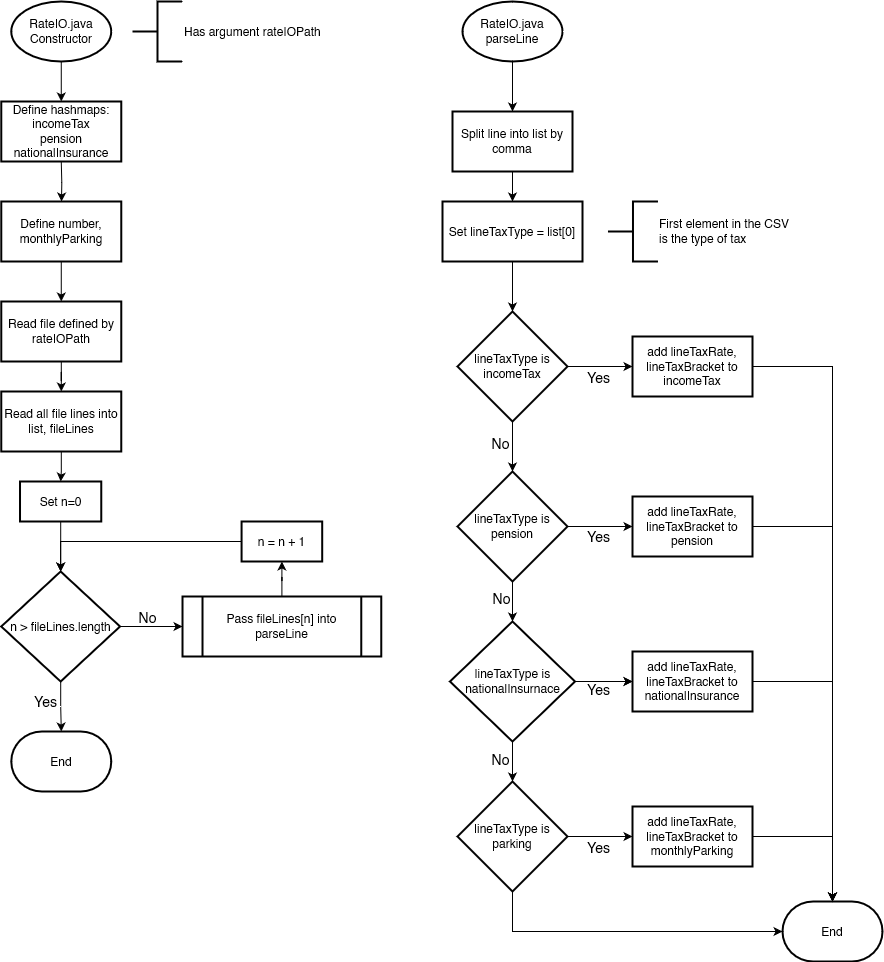

The diagram above was exported from draw.io. Its source (the exported page's mxGraphModel, read from the mxfile embedded in the PNG):
<mxGraphModel dx="2074" dy="1142" grid="1" gridSize="10" guides="1" tooltips="1" connect="1" arrows="1" fold="1" page="1" pageScale="1" pageWidth="827" pageHeight="1169" math="0" shadow="0">
  <root>
    <mxCell id="WIyWlLk6GJQsqaUBKTNV-0" />
    <mxCell id="WIyWlLk6GJQsqaUBKTNV-1" parent="WIyWlLk6GJQsqaUBKTNV-0" />
    <mxCell id="PLRgoA0x64ubLiuR-Swz-54" value="" style="edgeStyle=orthogonalEdgeStyle;rounded=0;orthogonalLoop=1;jettySize=auto;html=1;entryX=0.5;entryY=0;entryDx=0;entryDy=0;" parent="WIyWlLk6GJQsqaUBKTNV-1" source="PLRgoA0x64ubLiuR-Swz-55" target="PLRgoA0x64ubLiuR-Swz-187" edge="1">
      <mxGeometry relative="1" as="geometry">
        <mxPoint x="148.7550000000001" y="120" as="targetPoint" />
      </mxGeometry>
    </mxCell>
    <mxCell id="PLRgoA0x64ubLiuR-Swz-55" value="RateIO.java&lt;br&gt;Constructor" style="strokeWidth=2;html=1;shape=mxgraph.flowchart.start_1;whiteSpace=wrap;" parent="WIyWlLk6GJQsqaUBKTNV-1" vertex="1">
      <mxGeometry x="98.75" y="30" width="100" height="60" as="geometry" />
    </mxCell>
    <mxCell id="PLRgoA0x64ubLiuR-Swz-124" value="" style="edgeStyle=orthogonalEdgeStyle;rounded=0;orthogonalLoop=1;jettySize=auto;html=1;" parent="WIyWlLk6GJQsqaUBKTNV-1" source="PLRgoA0x64ubLiuR-Swz-110" target="PLRgoA0x64ubLiuR-Swz-123" edge="1">
      <mxGeometry relative="1" as="geometry" />
    </mxCell>
    <mxCell id="PLRgoA0x64ubLiuR-Swz-110" value="Read file defined by rateIOPath" style="whiteSpace=wrap;html=1;strokeWidth=2;" parent="WIyWlLk6GJQsqaUBKTNV-1" vertex="1">
      <mxGeometry x="88.77000000000001" y="330" width="120" height="60" as="geometry" />
    </mxCell>
    <mxCell id="PLRgoA0x64ubLiuR-Swz-111" value="Has argument rateIOPath" style="strokeWidth=2;html=1;shape=mxgraph.flowchart.annotation_2;align=left;labelPosition=right;pointerEvents=1;" parent="WIyWlLk6GJQsqaUBKTNV-1" vertex="1">
      <mxGeometry x="220" y="30" width="50" height="60" as="geometry" />
    </mxCell>
    <mxCell id="PLRgoA0x64ubLiuR-Swz-117" value="" style="edgeStyle=orthogonalEdgeStyle;rounded=0;orthogonalLoop=1;jettySize=auto;html=1;entryX=0;entryY=0.5;entryDx=0;entryDy=0;" parent="WIyWlLk6GJQsqaUBKTNV-1" source="PLRgoA0x64ubLiuR-Swz-112" target="PLRgoA0x64ubLiuR-Swz-128" edge="1">
      <mxGeometry relative="1" as="geometry">
        <mxPoint x="259.38" y="705" as="targetPoint" />
      </mxGeometry>
    </mxCell>
    <mxCell id="PLRgoA0x64ubLiuR-Swz-120" value="&lt;font style=&quot;font-size: 14px;&quot;&gt;No&lt;/font&gt;" style="edgeLabel;html=1;align=center;verticalAlign=middle;resizable=0;points=[];labelBackgroundColor=none;fontSize=14;" parent="PLRgoA0x64ubLiuR-Swz-117" vertex="1" connectable="0">
      <mxGeometry x="-0.4756" y="-1" relative="1" as="geometry">
        <mxPoint x="11" y="-11" as="offset" />
      </mxGeometry>
    </mxCell>
    <mxCell id="PLRgoA0x64ubLiuR-Swz-141" value="" style="edgeStyle=orthogonalEdgeStyle;rounded=0;orthogonalLoop=1;jettySize=auto;html=1;" parent="WIyWlLk6GJQsqaUBKTNV-1" source="PLRgoA0x64ubLiuR-Swz-112" target="PLRgoA0x64ubLiuR-Swz-136" edge="1">
      <mxGeometry relative="1" as="geometry" />
    </mxCell>
    <mxCell id="PLRgoA0x64ubLiuR-Swz-142" value="&lt;font style=&quot;font-size: 14px;&quot;&gt;Yes&lt;/font&gt;" style="edgeLabel;html=1;align=center;verticalAlign=middle;resizable=0;points=[];labelBackgroundColor=none;fontSize=14;" parent="PLRgoA0x64ubLiuR-Swz-141" vertex="1" connectable="0">
      <mxGeometry x="-0.2219" y="-1" relative="1" as="geometry">
        <mxPoint x="-15" as="offset" />
      </mxGeometry>
    </mxCell>
    <mxCell id="PLRgoA0x64ubLiuR-Swz-112" value="n &amp;gt; fileLines.length" style="rhombus;whiteSpace=wrap;html=1;strokeWidth=2;" parent="WIyWlLk6GJQsqaUBKTNV-1" vertex="1">
      <mxGeometry x="88.76" y="600" width="118.75" height="110" as="geometry" />
    </mxCell>
    <mxCell id="PLRgoA0x64ubLiuR-Swz-160" value="" style="edgeStyle=orthogonalEdgeStyle;rounded=0;orthogonalLoop=1;jettySize=auto;html=1;" parent="WIyWlLk6GJQsqaUBKTNV-1" source="PLRgoA0x64ubLiuR-Swz-121" target="PLRgoA0x64ubLiuR-Swz-112" edge="1">
      <mxGeometry relative="1" as="geometry" />
    </mxCell>
    <mxCell id="PLRgoA0x64ubLiuR-Swz-121" value="Set n=0" style="whiteSpace=wrap;html=1;strokeWidth=2;" parent="WIyWlLk6GJQsqaUBKTNV-1" vertex="1">
      <mxGeometry x="107.51" y="510" width="81.25" height="40" as="geometry" />
    </mxCell>
    <mxCell id="PLRgoA0x64ubLiuR-Swz-125" value="" style="edgeStyle=orthogonalEdgeStyle;rounded=0;orthogonalLoop=1;jettySize=auto;html=1;" parent="WIyWlLk6GJQsqaUBKTNV-1" source="PLRgoA0x64ubLiuR-Swz-123" target="PLRgoA0x64ubLiuR-Swz-121" edge="1">
      <mxGeometry relative="1" as="geometry" />
    </mxCell>
    <mxCell id="PLRgoA0x64ubLiuR-Swz-123" value="Read all file lines into list, fileLines" style="whiteSpace=wrap;html=1;strokeWidth=2;" parent="WIyWlLk6GJQsqaUBKTNV-1" vertex="1">
      <mxGeometry x="88.76" y="420" width="120" height="60" as="geometry" />
    </mxCell>
    <mxCell id="PLRgoA0x64ubLiuR-Swz-133" value="" style="edgeStyle=orthogonalEdgeStyle;rounded=0;orthogonalLoop=1;jettySize=auto;html=1;" parent="WIyWlLk6GJQsqaUBKTNV-1" source="PLRgoA0x64ubLiuR-Swz-128" target="PLRgoA0x64ubLiuR-Swz-132" edge="1">
      <mxGeometry relative="1" as="geometry" />
    </mxCell>
    <mxCell id="PLRgoA0x64ubLiuR-Swz-128" value="Pass fileLines[n] into parseLine" style="shape=process;whiteSpace=wrap;html=1;backgroundOutline=1;strokeWidth=2;" parent="WIyWlLk6GJQsqaUBKTNV-1" vertex="1">
      <mxGeometry x="270.01" y="625" width="198.75" height="60" as="geometry" />
    </mxCell>
    <mxCell id="PLRgoA0x64ubLiuR-Swz-144" value="" style="edgeStyle=orthogonalEdgeStyle;rounded=0;orthogonalLoop=1;jettySize=auto;html=1;entryX=0.5;entryY=0;entryDx=0;entryDy=0;" parent="WIyWlLk6GJQsqaUBKTNV-1" source="PLRgoA0x64ubLiuR-Swz-129" target="PLRgoA0x64ubLiuR-Swz-152" edge="1">
      <mxGeometry relative="1" as="geometry">
        <mxPoint x="485" y="160" as="targetPoint" />
      </mxGeometry>
    </mxCell>
    <mxCell id="PLRgoA0x64ubLiuR-Swz-129" value="RateIO.java&lt;br&gt;parseLine" style="strokeWidth=2;html=1;shape=mxgraph.flowchart.start_1;whiteSpace=wrap;" parent="WIyWlLk6GJQsqaUBKTNV-1" vertex="1">
      <mxGeometry x="550" y="30" width="100" height="60" as="geometry" />
    </mxCell>
    <mxCell id="PLRgoA0x64ubLiuR-Swz-159" style="edgeStyle=orthogonalEdgeStyle;rounded=0;orthogonalLoop=1;jettySize=auto;html=1;entryX=0.5;entryY=0;entryDx=0;entryDy=0;" parent="WIyWlLk6GJQsqaUBKTNV-1" source="PLRgoA0x64ubLiuR-Swz-132" target="PLRgoA0x64ubLiuR-Swz-112" edge="1">
      <mxGeometry relative="1" as="geometry">
        <Array as="points">
          <mxPoint x="148" y="570" />
        </Array>
      </mxGeometry>
    </mxCell>
    <mxCell id="PLRgoA0x64ubLiuR-Swz-132" value="n = n + 1" style="whiteSpace=wrap;html=1;strokeWidth=2;" parent="WIyWlLk6GJQsqaUBKTNV-1" vertex="1">
      <mxGeometry x="329.08" y="550" width="80.62" height="40" as="geometry" />
    </mxCell>
    <mxCell id="PLRgoA0x64ubLiuR-Swz-136" value="End" style="strokeWidth=2;html=1;shape=mxgraph.flowchart.terminator;whiteSpace=wrap;" parent="WIyWlLk6GJQsqaUBKTNV-1" vertex="1">
      <mxGeometry x="98.77000000000001" y="760" width="100" height="60" as="geometry" />
    </mxCell>
    <mxCell id="PLRgoA0x64ubLiuR-Swz-169" value="" style="edgeStyle=orthogonalEdgeStyle;rounded=0;orthogonalLoop=1;jettySize=auto;html=1;" parent="WIyWlLk6GJQsqaUBKTNV-1" source="PLRgoA0x64ubLiuR-Swz-143" target="PLRgoA0x64ubLiuR-Swz-165" edge="1">
      <mxGeometry relative="1" as="geometry" />
    </mxCell>
    <mxCell id="PLRgoA0x64ubLiuR-Swz-170" value="&lt;font style=&quot;font-size: 14px;&quot;&gt;No&lt;/font&gt;" style="edgeLabel;html=1;align=center;verticalAlign=middle;resizable=0;points=[];labelBackgroundColor=none;fontSize=14;" parent="PLRgoA0x64ubLiuR-Swz-169" vertex="1" connectable="0">
      <mxGeometry x="-0.15" relative="1" as="geometry">
        <mxPoint x="-13" as="offset" />
      </mxGeometry>
    </mxCell>
    <mxCell id="PLRgoA0x64ubLiuR-Swz-176" value="" style="edgeStyle=orthogonalEdgeStyle;rounded=0;orthogonalLoop=1;jettySize=auto;html=1;" parent="WIyWlLk6GJQsqaUBKTNV-1" source="PLRgoA0x64ubLiuR-Swz-143" target="PLRgoA0x64ubLiuR-Swz-175" edge="1">
      <mxGeometry relative="1" as="geometry" />
    </mxCell>
    <mxCell id="PLRgoA0x64ubLiuR-Swz-179" value="&lt;font style=&quot;font-size: 14px;&quot;&gt;Yes&lt;/font&gt;" style="edgeLabel;html=1;align=center;verticalAlign=middle;resizable=0;points=[];labelBackgroundColor=none;fontSize=14;" parent="PLRgoA0x64ubLiuR-Swz-176" vertex="1" connectable="0">
      <mxGeometry x="-0.2462" y="-4" relative="1" as="geometry">
        <mxPoint x="6" y="6" as="offset" />
      </mxGeometry>
    </mxCell>
    <mxCell id="PLRgoA0x64ubLiuR-Swz-143" value="lineTaxType is incomeTax" style="rhombus;whiteSpace=wrap;html=1;strokeWidth=2;" parent="WIyWlLk6GJQsqaUBKTNV-1" vertex="1">
      <mxGeometry x="545" y="340" width="110" height="110" as="geometry" />
    </mxCell>
    <mxCell id="PLRgoA0x64ubLiuR-Swz-155" value="" style="edgeStyle=orthogonalEdgeStyle;rounded=0;orthogonalLoop=1;jettySize=auto;html=1;" parent="WIyWlLk6GJQsqaUBKTNV-1" source="PLRgoA0x64ubLiuR-Swz-152" target="PLRgoA0x64ubLiuR-Swz-154" edge="1">
      <mxGeometry relative="1" as="geometry" />
    </mxCell>
    <mxCell id="PLRgoA0x64ubLiuR-Swz-152" value="Split line into list by comma" style="whiteSpace=wrap;html=1;strokeWidth=2;" parent="WIyWlLk6GJQsqaUBKTNV-1" vertex="1">
      <mxGeometry x="540" y="140" width="120" height="60" as="geometry" />
    </mxCell>
    <mxCell id="PLRgoA0x64ubLiuR-Swz-168" value="" style="edgeStyle=orthogonalEdgeStyle;rounded=0;orthogonalLoop=1;jettySize=auto;html=1;" parent="WIyWlLk6GJQsqaUBKTNV-1" source="PLRgoA0x64ubLiuR-Swz-154" target="PLRgoA0x64ubLiuR-Swz-143" edge="1">
      <mxGeometry relative="1" as="geometry" />
    </mxCell>
    <mxCell id="PLRgoA0x64ubLiuR-Swz-154" value="Set lineTaxType = list[0]" style="whiteSpace=wrap;html=1;strokeWidth=2;" parent="WIyWlLk6GJQsqaUBKTNV-1" vertex="1">
      <mxGeometry x="530" y="230" width="140" height="60" as="geometry" />
    </mxCell>
    <mxCell id="PLRgoA0x64ubLiuR-Swz-156" value="First element in the CSV&lt;br&gt; is the type of tax" style="strokeWidth=2;html=1;shape=mxgraph.flowchart.annotation_2;align=left;labelPosition=right;pointerEvents=1;" parent="WIyWlLk6GJQsqaUBKTNV-1" vertex="1">
      <mxGeometry x="695.48" y="230" width="50" height="60" as="geometry" />
    </mxCell>
    <mxCell id="PLRgoA0x64ubLiuR-Swz-171" value="" style="edgeStyle=orthogonalEdgeStyle;rounded=0;orthogonalLoop=1;jettySize=auto;html=1;" parent="WIyWlLk6GJQsqaUBKTNV-1" source="PLRgoA0x64ubLiuR-Swz-165" target="PLRgoA0x64ubLiuR-Swz-166" edge="1">
      <mxGeometry relative="1" as="geometry" />
    </mxCell>
    <mxCell id="PLRgoA0x64ubLiuR-Swz-172" value="&lt;div style=&quot;font-size: 14px;&quot;&gt;&lt;font style=&quot;font-size: 14px;&quot;&gt;No&lt;/font&gt;&lt;/div&gt;" style="edgeLabel;html=1;align=center;verticalAlign=middle;resizable=0;points=[];fontSize=14;labelBackgroundColor=none;" parent="PLRgoA0x64ubLiuR-Swz-171" vertex="1" connectable="0">
      <mxGeometry x="-0.219" y="1" relative="1" as="geometry">
        <mxPoint x="-13" as="offset" />
      </mxGeometry>
    </mxCell>
    <mxCell id="PLRgoA0x64ubLiuR-Swz-188" value="" style="edgeStyle=orthogonalEdgeStyle;rounded=0;orthogonalLoop=1;jettySize=auto;html=1;" parent="WIyWlLk6GJQsqaUBKTNV-1" source="PLRgoA0x64ubLiuR-Swz-165" target="PLRgoA0x64ubLiuR-Swz-180" edge="1">
      <mxGeometry relative="1" as="geometry" />
    </mxCell>
    <mxCell id="PLRgoA0x64ubLiuR-Swz-191" value="&lt;font style=&quot;font-size: 14px;&quot;&gt;Yes&lt;/font&gt;" style="edgeLabel;html=1;align=center;verticalAlign=middle;resizable=0;points=[];labelBackgroundColor=none;fontSize=14;" parent="PLRgoA0x64ubLiuR-Swz-188" vertex="1" connectable="0">
      <mxGeometry x="-0.1012" relative="1" as="geometry">
        <mxPoint x="1" y="9" as="offset" />
      </mxGeometry>
    </mxCell>
    <mxCell id="PLRgoA0x64ubLiuR-Swz-165" value="lineTaxType is pension" style="rhombus;whiteSpace=wrap;html=1;strokeWidth=2;" parent="WIyWlLk6GJQsqaUBKTNV-1" vertex="1">
      <mxGeometry x="545" y="500" width="110" height="110" as="geometry" />
    </mxCell>
    <mxCell id="PLRgoA0x64ubLiuR-Swz-173" value="" style="edgeStyle=orthogonalEdgeStyle;rounded=0;orthogonalLoop=1;jettySize=auto;html=1;" parent="WIyWlLk6GJQsqaUBKTNV-1" source="PLRgoA0x64ubLiuR-Swz-166" target="PLRgoA0x64ubLiuR-Swz-167" edge="1">
      <mxGeometry relative="1" as="geometry" />
    </mxCell>
    <mxCell id="PLRgoA0x64ubLiuR-Swz-174" value="&lt;font style=&quot;font-size: 14px;&quot;&gt;No&lt;/font&gt;" style="edgeLabel;html=1;align=center;verticalAlign=middle;resizable=0;points=[];fontSize=14;labelBackgroundColor=none;" parent="PLRgoA0x64ubLiuR-Swz-173" vertex="1" connectable="0">
      <mxGeometry x="-0.15" relative="1" as="geometry">
        <mxPoint x="-13" as="offset" />
      </mxGeometry>
    </mxCell>
    <mxCell id="PLRgoA0x64ubLiuR-Swz-189" value="" style="edgeStyle=orthogonalEdgeStyle;rounded=0;orthogonalLoop=1;jettySize=auto;html=1;" parent="WIyWlLk6GJQsqaUBKTNV-1" source="PLRgoA0x64ubLiuR-Swz-166" target="PLRgoA0x64ubLiuR-Swz-181" edge="1">
      <mxGeometry relative="1" as="geometry" />
    </mxCell>
    <mxCell id="PLRgoA0x64ubLiuR-Swz-194" value="&lt;font style=&quot;font-size: 14px;&quot;&gt;Yes&lt;/font&gt;" style="edgeLabel;html=1;align=center;verticalAlign=middle;resizable=0;points=[];labelBackgroundColor=none;fontSize=14;" parent="PLRgoA0x64ubLiuR-Swz-189" vertex="1" connectable="0">
      <mxGeometry x="-0.1749" y="3" relative="1" as="geometry">
        <mxPoint x="-1" y="10" as="offset" />
      </mxGeometry>
    </mxCell>
    <mxCell id="PLRgoA0x64ubLiuR-Swz-203" value="" style="edgeStyle=orthogonalEdgeStyle;rounded=0;orthogonalLoop=1;jettySize=auto;html=1;" parent="WIyWlLk6GJQsqaUBKTNV-1" source="PLRgoA0x64ubLiuR-Swz-166" target="PLRgoA0x64ubLiuR-Swz-181" edge="1">
      <mxGeometry relative="1" as="geometry" />
    </mxCell>
    <mxCell id="PLRgoA0x64ubLiuR-Swz-166" value="lineTaxType is nationalInsurnace" style="rhombus;whiteSpace=wrap;html=1;strokeWidth=2;" parent="WIyWlLk6GJQsqaUBKTNV-1" vertex="1">
      <mxGeometry x="537.5" y="650" width="125" height="120" as="geometry" />
    </mxCell>
    <mxCell id="PLRgoA0x64ubLiuR-Swz-190" value="" style="edgeStyle=orthogonalEdgeStyle;rounded=0;orthogonalLoop=1;jettySize=auto;html=1;" parent="WIyWlLk6GJQsqaUBKTNV-1" source="PLRgoA0x64ubLiuR-Swz-167" target="PLRgoA0x64ubLiuR-Swz-182" edge="1">
      <mxGeometry relative="1" as="geometry" />
    </mxCell>
    <mxCell id="PLRgoA0x64ubLiuR-Swz-195" value="&lt;font style=&quot;font-size: 14px;&quot;&gt;Yes&lt;/font&gt;" style="edgeLabel;html=1;align=center;verticalAlign=middle;resizable=0;points=[];labelBackgroundColor=none;fontSize=14;" parent="PLRgoA0x64ubLiuR-Swz-190" vertex="1" connectable="0">
      <mxGeometry x="-0.0393" y="-1" relative="1" as="geometry">
        <mxPoint x="-1" y="9" as="offset" />
      </mxGeometry>
    </mxCell>
    <mxCell id="PLRgoA0x64ubLiuR-Swz-167" value="lineTaxType is parking" style="rhombus;whiteSpace=wrap;html=1;strokeWidth=2;" parent="WIyWlLk6GJQsqaUBKTNV-1" vertex="1">
      <mxGeometry x="545" y="810" width="110" height="110" as="geometry" />
    </mxCell>
    <mxCell id="PLRgoA0x64ubLiuR-Swz-175" value="add lineTaxRate, lineTaxBracket to incomeTax" style="whiteSpace=wrap;html=1;strokeWidth=2;" parent="WIyWlLk6GJQsqaUBKTNV-1" vertex="1">
      <mxGeometry x="720" y="365" width="120" height="60" as="geometry" />
    </mxCell>
    <mxCell id="PLRgoA0x64ubLiuR-Swz-178" value="" style="edgeStyle=orthogonalEdgeStyle;rounded=0;orthogonalLoop=1;jettySize=auto;html=1;" parent="WIyWlLk6GJQsqaUBKTNV-1" edge="1">
      <mxGeometry relative="1" as="geometry">
        <mxPoint x="148.7619047619046" y="190" as="sourcePoint" />
        <mxPoint x="149" y="230" as="targetPoint" />
      </mxGeometry>
    </mxCell>
    <mxCell id="PLRgoA0x64ubLiuR-Swz-201" style="edgeStyle=orthogonalEdgeStyle;rounded=0;orthogonalLoop=1;jettySize=auto;html=1;" parent="WIyWlLk6GJQsqaUBKTNV-1" source="PLRgoA0x64ubLiuR-Swz-180" target="PLRgoA0x64ubLiuR-Swz-196" edge="1">
      <mxGeometry relative="1" as="geometry" />
    </mxCell>
    <mxCell id="PLRgoA0x64ubLiuR-Swz-180" value="add lineTaxRate, lineTaxBracket to pension" style="whiteSpace=wrap;html=1;strokeWidth=2;" parent="WIyWlLk6GJQsqaUBKTNV-1" vertex="1">
      <mxGeometry x="720" y="525" width="120" height="60" as="geometry" />
    </mxCell>
    <mxCell id="PLRgoA0x64ubLiuR-Swz-181" value="add lineTaxRate, lineTaxBracket to&lt;br&gt;nationalInsurance" style="whiteSpace=wrap;html=1;strokeWidth=2;" parent="WIyWlLk6GJQsqaUBKTNV-1" vertex="1">
      <mxGeometry x="720" y="680" width="120" height="60" as="geometry" />
    </mxCell>
    <mxCell id="PLRgoA0x64ubLiuR-Swz-182" value="add lineTaxRate, lineTaxBracket to&lt;br&gt;monthlyParking" style="whiteSpace=wrap;html=1;strokeWidth=2;" parent="WIyWlLk6GJQsqaUBKTNV-1" vertex="1">
      <mxGeometry x="720" y="835" width="120" height="60" as="geometry" />
    </mxCell>
    <mxCell id="PLRgoA0x64ubLiuR-Swz-186" value="" style="edgeStyle=orthogonalEdgeStyle;rounded=0;orthogonalLoop=1;jettySize=auto;html=1;" parent="WIyWlLk6GJQsqaUBKTNV-1" source="PLRgoA0x64ubLiuR-Swz-185" target="PLRgoA0x64ubLiuR-Swz-110" edge="1">
      <mxGeometry relative="1" as="geometry" />
    </mxCell>
    <mxCell id="PLRgoA0x64ubLiuR-Swz-185" value="Define number, monthlyParking" style="whiteSpace=wrap;html=1;strokeWidth=2;" parent="WIyWlLk6GJQsqaUBKTNV-1" vertex="1">
      <mxGeometry x="88.77" y="230" width="120" height="60" as="geometry" />
    </mxCell>
    <mxCell id="PLRgoA0x64ubLiuR-Swz-187" value="Define hashmaps:&lt;br&gt;incomeTax&lt;br&gt;pension&lt;br&gt;nationalInsurance" style="whiteSpace=wrap;html=1;strokeWidth=2;" parent="WIyWlLk6GJQsqaUBKTNV-1" vertex="1">
      <mxGeometry x="88.77000000000001" y="130" width="120" height="60" as="geometry" />
    </mxCell>
    <mxCell id="PLRgoA0x64ubLiuR-Swz-196" value="End" style="strokeWidth=2;html=1;shape=mxgraph.flowchart.terminator;whiteSpace=wrap;" parent="WIyWlLk6GJQsqaUBKTNV-1" vertex="1">
      <mxGeometry x="870" y="930" width="100" height="60" as="geometry" />
    </mxCell>
    <mxCell id="PLRgoA0x64ubLiuR-Swz-198" style="edgeStyle=orthogonalEdgeStyle;rounded=0;orthogonalLoop=1;jettySize=auto;html=1;entryX=0;entryY=0.5;entryDx=0;entryDy=0;entryPerimeter=0;" parent="WIyWlLk6GJQsqaUBKTNV-1" source="PLRgoA0x64ubLiuR-Swz-167" target="PLRgoA0x64ubLiuR-Swz-196" edge="1">
      <mxGeometry relative="1" as="geometry">
        <Array as="points">
          <mxPoint x="600" y="960" />
        </Array>
      </mxGeometry>
    </mxCell>
    <mxCell id="PLRgoA0x64ubLiuR-Swz-199" style="edgeStyle=orthogonalEdgeStyle;rounded=0;orthogonalLoop=1;jettySize=auto;html=1;entryX=0.5;entryY=0;entryDx=0;entryDy=0;entryPerimeter=0;" parent="WIyWlLk6GJQsqaUBKTNV-1" source="PLRgoA0x64ubLiuR-Swz-182" target="PLRgoA0x64ubLiuR-Swz-196" edge="1">
      <mxGeometry relative="1" as="geometry" />
    </mxCell>
    <mxCell id="PLRgoA0x64ubLiuR-Swz-200" style="edgeStyle=orthogonalEdgeStyle;rounded=0;orthogonalLoop=1;jettySize=auto;html=1;entryX=0.5;entryY=0;entryDx=0;entryDy=0;entryPerimeter=0;" parent="WIyWlLk6GJQsqaUBKTNV-1" source="PLRgoA0x64ubLiuR-Swz-181" target="PLRgoA0x64ubLiuR-Swz-196" edge="1">
      <mxGeometry relative="1" as="geometry" />
    </mxCell>
    <mxCell id="PLRgoA0x64ubLiuR-Swz-202" style="edgeStyle=orthogonalEdgeStyle;rounded=0;orthogonalLoop=1;jettySize=auto;html=1;entryX=0.5;entryY=0;entryDx=0;entryDy=0;entryPerimeter=0;" parent="WIyWlLk6GJQsqaUBKTNV-1" source="PLRgoA0x64ubLiuR-Swz-175" target="PLRgoA0x64ubLiuR-Swz-196" edge="1">
      <mxGeometry relative="1" as="geometry" />
    </mxCell>
  </root>
</mxGraphModel>